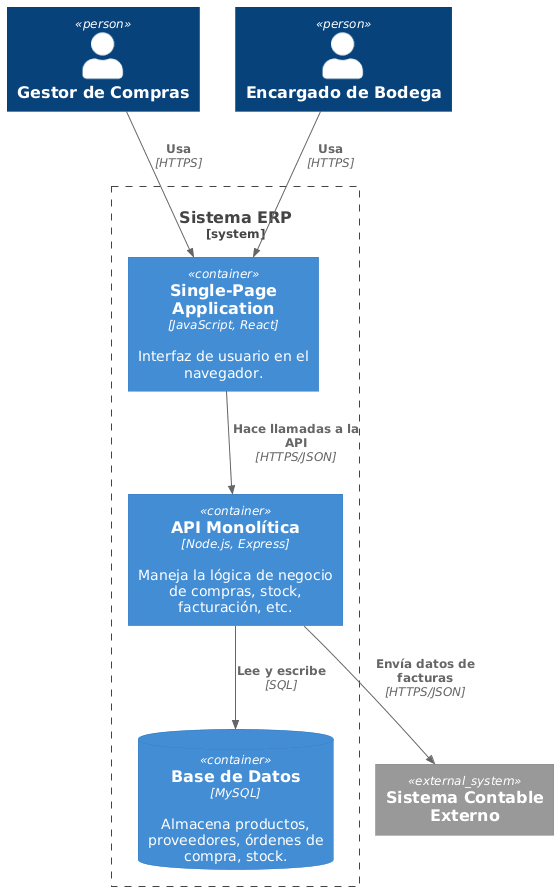

The diagram above was rendered by PlantUML. Its source (embedded in the PNG):
@startuml
!include https://raw.githubusercontent.com/plantuml-stdlib/C4-PlantUML/master/C4_Container.puml

Person(gestor_compras, "Gestor de Compras")
Person(bodega, "Encargado de Bodega")

System_Boundary(erp, "Sistema ERP") {
    Container(spa, "Single-Page Application", "JavaScript, React", "Interfaz de usuario en el navegador.")
    Container(api, "API Monolítica", "Node.js, Express", "Maneja la lógica de negocio de compras, stock, facturación, etc.")
    ContainerDb(db, "Base de Datos", "MySQL", "Almacena productos, proveedores, órdenes de compra, stock.")
}

System_Ext(contable, "Sistema Contable Externo")

Rel(gestor_compras, spa, "Usa", "HTTPS")
Rel(bodega, spa, "Usa", "HTTPS")
Rel(spa, api, "Hace llamadas a la API", "HTTPS/JSON")
Rel(api, db, "Lee y escribe", "SQL")
Rel(api, contable, "Envía datos de facturas", "HTTPS/JSON")
@enduml